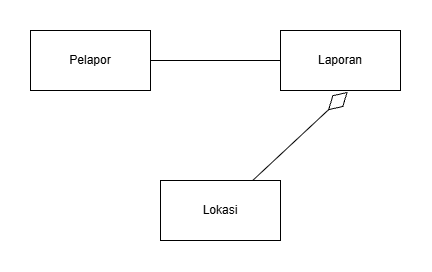

The diagram above was exported from draw.io. Its source (the exported page's mxGraphModel, read from the mxfile embedded in the PNG):
<mxGraphModel dx="1030" dy="670" grid="1" gridSize="10" guides="1" tooltips="1" connect="1" arrows="1" fold="1" page="1" pageScale="1" pageWidth="827" pageHeight="1169" math="0" shadow="0">
  <root>
    <mxCell id="0" />
    <mxCell id="1" parent="0" />
    <mxCell id="aJZiyyGEsRj1M9G8GSji-1" parent="1" style="rounded=0;whiteSpace=wrap;html=1;" value="Pelapor" vertex="1">
      <mxGeometry height="60" width="120" x="140" y="140" as="geometry" />
    </mxCell>
    <mxCell id="aJZiyyGEsRj1M9G8GSji-3" parent="1" style="rounded=0;whiteSpace=wrap;html=1;" value="Laporan" vertex="1">
      <mxGeometry height="60" width="120" x="390" y="140" as="geometry" />
    </mxCell>
    <mxCell id="aJZiyyGEsRj1M9G8GSji-4" parent="1" style="rounded=0;whiteSpace=wrap;html=1;" value="Lokasi" vertex="1">
      <mxGeometry height="60" width="120" x="270" y="290" as="geometry" />
    </mxCell>
    <mxCell id="aJZiyyGEsRj1M9G8GSji-5" edge="1" parent="1" source="aJZiyyGEsRj1M9G8GSji-1" style="endArrow=none;html=1;rounded=0;exitX=1;exitY=0.5;exitDx=0;exitDy=0;" target="aJZiyyGEsRj1M9G8GSji-3" value="">
      <mxGeometry height="50" relative="1" width="50" as="geometry">
        <mxPoint x="390" y="370" as="sourcePoint" />
        <mxPoint x="440" y="320" as="targetPoint" />
      </mxGeometry>
    </mxCell>
    <mxCell id="aJZiyyGEsRj1M9G8GSji-6" edge="1" parent="1" source="aJZiyyGEsRj1M9G8GSji-4" style="endArrow=diamondThin;endFill=0;endSize=24;html=1;rounded=0;entryX=0.56;entryY=1.023;entryDx=0;entryDy=0;entryPerimeter=0;" target="aJZiyyGEsRj1M9G8GSji-3" value="">
      <mxGeometry relative="1" width="160" as="geometry">
        <mxPoint x="330" y="350" as="sourcePoint" />
        <mxPoint x="490" y="350" as="targetPoint" />
      </mxGeometry>
    </mxCell>
  </root>
</mxGraphModel>